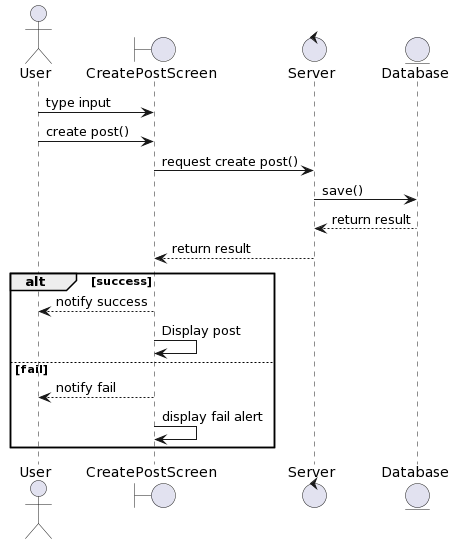

The diagram above was rendered by PlantUML. Its source (embedded in the PNG):
@startuml
actor User
boundary CreatePostScreen
control Server
entity Database

User -> CreatePostScreen : type input
User -> CreatePostScreen : create post()
CreatePostScreen -> Server: request create post()
Server -> Database : save()
Database --> Server : return result
Server --> CreatePostScreen : return result
alt success
CreatePostScreen --> User : notify success
CreatePostScreen -> CreatePostScreen : Display post
else fail
CreatePostScreen --> User : notify fail
CreatePostScreen -> CreatePostScreen: display fail alert
end
@enduml